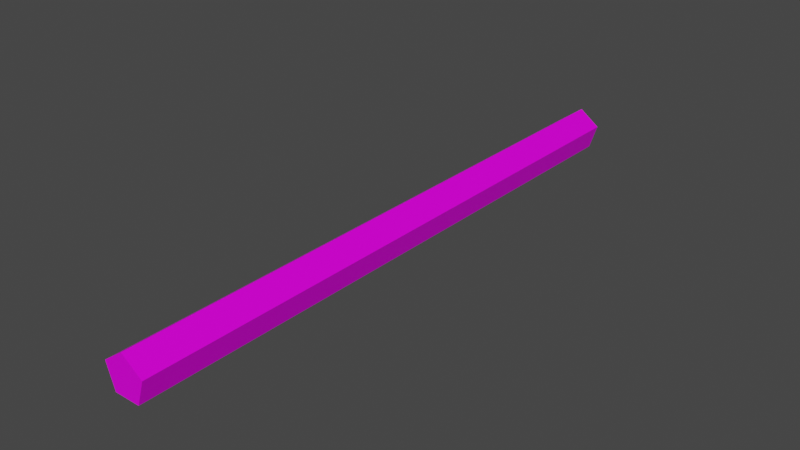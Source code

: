 # Source: Pencil01a.blend  (saved by Blender 4.2.66; exported with 4.5.12 LTS)
import bpy
from mathutils import Matrix  # noqa: F401  (used for matrix-valued properties, if any)

bpy.ops.wm.read_factory_settings(use_empty=True)
scene = bpy.context.scene
scene.name = 'Scene'

# ---- collections
col_collection = bpy.data.collections.new('Collection'); scene.collection.children.link(col_collection)

# ---- images (referenced by path relative to the original .blend; pixels are not part of the script)
import os
ASSET_DIR = os.environ.get("B2B_ASSET_DIR", "")  # directory of the original .blend (textures are referenced by path, not embedded)
HERE = os.path.dirname(os.path.abspath(__file__))  # packed textures are extracted next to this script under _unpacked/

def load_image(name, relpath, width, height, colorspace="sRGB"):
    """Load a texture the original file referenced (path relative to the .blend, or extracted next to this script)."""
    p = next((c for c in (os.path.join(HERE, relpath), os.path.join(ASSET_DIR, relpath)) if relpath and os.path.exists(c)), "")
    if p:
        img = bpy.data.images.load(p, check_existing=True)
        img.name = name
    else:  # same state as the original file: an image datablock whose file is absent (Cycles renders it pink)
        img = bpy.data.images.new(name, width, height)
        img.source = "FILE"
        img.filepath = "//" + (relpath or name)
    img.colorspace_settings.name = colorspace
    return img
img_pencils01_a_png = load_image('Pencils01_a.png', 'Pencils01_a.png', 1024, 1024, 'sRGB')

# ---- materials (node trees are filled in below, after node groups)
mat_primary = bpy.data.materials.new('Primary')
mat_primary.alpha_threshold = 0.0
mat_primary.use_transparent_shadow = False
mat_primary.roughness = 0.5
mat_primary.line_color = (0.0, 0.0, 0.0, 1.0)

# ---- material node trees
mat_primary.use_nodes = True; mat_primary.node_tree.nodes.clear()
_N = mat_primary.node_tree.nodes; _L = mat_primary.node_tree.links
n0 = _N.new('ShaderNodeOutputMaterial'); n0.name = 'Material Output'; n0.location = (300, 300)
n1 = _N.new('ShaderNodeBsdfPrincipled'); n1.name = 'Principled BSDF'; n1.location = (10, 300)
n1.distribution = 'GGX'
n1.subsurface_method = 'RANDOM_WALK_SKIN'
n1.inputs[3].default_value = 1.45
n1.inputs[13].default_value = 0.15
n1.inputs[27].default_value = (0.0, 0.0, 0.0, 1.0)
n1.inputs[28].default_value = 1.0
n2 = _N.new('ShaderNodeTexImage'); n2.name = 'Image Texture'; n2.location = (-280, 280)
n2.image = img_pencils01_a_png
n2.interpolation = 'Closest'
_L.new(n1.outputs[0], n0.inputs[0])
_L.new(n2.outputs[0], n1.inputs[0])
n0.is_active_output = True

# ---- world
world_world = bpy.data.worlds.new('World'); scene.world = world_world
world_world.use_nodes = True; world_world.node_tree.nodes.clear()
_N = world_world.node_tree.nodes; _L = world_world.node_tree.links
n0 = _N.new('ShaderNodeOutputWorld'); n0.name = 'World Output'; n0.location = (300, 300)
n1 = _N.new('ShaderNodeBackground'); n1.name = 'Background'; n1.location = (10, 300)
n1.inputs[0].default_value = (0.05088, 0.05088, 0.05088, 1.0)
_L.new(n1.outputs[0], n0.inputs[0])
n0.is_active_output = True
world_world.color = (0.05088, 0.05088, 0.05088)
world_world.use_sun_shadow = False
world_world.sun_shadow_jitter_overblur = 0.0

# ---- meshes
me_cylinder = bpy.data.meshes.new('Cylinder')
me_cylinder.from_pydata([(-1.598e-17, 0.25, -0.113), (-1.598e-17, -0.25, -0.113), (0.01711, 0.25, -0.1254), (0.01711, -0.25, -0.1254), (0.01058, 0.25, -0.1456), (0.01058, -0.25, -0.1456), (-0.01058, 0.25, -0.1456), (-0.01058, -0.25, -0.1456), (-0.01711, 0.25, -0.1254), (-0.01711, -0.25, -0.1254)], [], [(0, 1, 3, 2), (2, 3, 5, 4), (4, 5, 7, 6), (6, 7, 9, 8), (8, 9, 1, 0), (2, 4, 6, 8), (0, 2, 8), (5, 3, 9, 7), (1, 9, 3)])
_uv = me_cylinder.uv_layers.new(name='UVMap')
_uv.uv.foreach_set('vector', [1.0, 0.0, 1.0, 1.0, 0.9583, 1.0, 0.9583, 0.0, 0.9583, 0.0, 0.9583, 1.0, 0.875, 1.0, 0.875, 0.0, 0.875, 0.0, 0.875, 1.0, 0.7917, 1.0, 0.7917, 0.0, 0.7917, 0.0, 0.7917, 1.0, 0.7083, 1.0, 0.7083, 0.0, 0.7083, 0.0, 0.7083, 1.0, 0.6667, 1.0, 0.6667, 0.0, 0.875, 0.8333, 0.6667, 0.8438, 0.6667, 0.9062, 0.875, 0.9167, 1.0, 0.875, 0.875, 0.8333, 0.875, 0.9167, 1.0, 0.9062, 0.7917, 0.9167, 0.7917, 0.8333, 1.0, 0.8438, 0.6667, 0.875, 0.7917, 0.8333, 0.7917, 0.9167])
me_cylinder.materials.append(mat_primary)
me_cylinder.update()

# ---- objects
ob_pencil01a = bpy.data.objects.new('Pencil01a', me_cylinder)

# ---- transforms, parenting, visibility, modifiers, constraints
ob_pencil01a.location = (0.0, 0.0, 0.1456)

# ---- collection membership
col_collection.objects.link(ob_pencil01a)

# ---- scene / render settings (as saved in the file)
scene.frame_start = 1; scene.frame_end = 250; scene.frame_set(1)
scene.render.engine = 'BLENDER_EEVEE_NEXT'
scene.cycles.sampling_pattern = 'TABULATED_SOBOL'
scene.view_settings.view_transform = 'Filmic'
bpy.context.view_layer.update()

# ---- added for rendering (the .blend has no active camera and no usable light): camera, sun
cam_auto = bpy.data.cameras.new('AutoCamera')
cam_auto.lens = 50.0
cam_auto.sensor_width = 36.0
cam_auto.clip_end = 1000.0
ob_auto_camera = bpy.data.objects.new('AutoCamera', cam_auto)
scene.collection.objects.link(ob_auto_camera)
ob_auto_camera.location = (0.464671, -0.557606, 0.388011)
ob_auto_camera.rotation_euler = (1.09748, -7.21219e-08, 0.694738)
scene.camera = ob_auto_camera
light_auto_sun = bpy.data.lights.new('AutoSun', 'SUN')
light_auto_sun.energy = 3.0
light_auto_sun.angle = 0.0523599
ob_auto_sun = bpy.data.objects.new('AutoSun', light_auto_sun)
scene.collection.objects.link(ob_auto_sun)
ob_auto_sun.rotation_euler = (0.872665, 0.174533, 0.523599)
bpy.context.view_layer.update()
